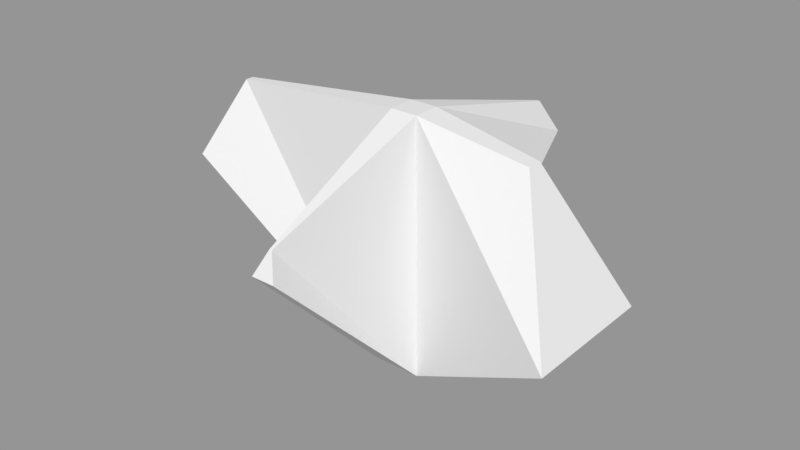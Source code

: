 # Source: Rock_Model_4.blend  (saved by Blender 2.79.0; exported with 4.5.12 LTS)
import bpy
from mathutils import Matrix  # noqa: F401  (used for matrix-valued properties, if any)

bpy.ops.wm.read_factory_settings(use_empty=True)
scene = bpy.context.scene
scene.name = 'Scene'

# ---- collections
col_collection_1 = bpy.data.collections.new('Collection 1'); scene.collection.children.link(col_collection_1)

# ---- materials (node trees are filled in below, after node groups)
mat_material = bpy.data.materials.new('Material')
mat_material.alpha_threshold = 0.0
mat_material.use_transparent_shadow = False
mat_material.roughness = 0.5
mat_material.line_color = (0.0, 0.0, 0.0, 1.0)

# ---- material node trees

# ---- meshes
me_cube = bpy.data.meshes.new('Cube')
me_cube.from_pydata([(0.1953, 0.1953, -1.0), (0.1953, -0.1953, -1.0), (-0.1953, -0.1953, -1.0), (-0.1953, 0.1953, -1.0), (0.1085, 0.1085, 1.0), (0.1085, -0.1085, 1.0), (-0.1085, -0.1085, 1.0), (-0.1085, 0.1085, 1.0), (0.1294, 1.667, 0.3407), (-0.1294, 1.667, 0.3407), (0.01404, 1.551, 0.5996), (-0.01404, 1.551, 0.5996), (1.48, 0.5566, -0.2546), (1.48, -0.5566, -0.2546), (0.9836, 0.06038, 0.8585), (0.9836, -0.06038, 0.8585), (-1.893, -0.3023, 0.2343), (-1.893, 0.3023, 0.2343), (-1.623, -0.03279, 0.8389), (-1.623, 0.03279, 0.8389), (0.09315, -1.468, 0.2957), (-0.09315, -1.468, 0.2957), (0.01011, -1.385, 0.482), (-0.01011, -1.385, 0.482)], [], [(0, 1, 2, 3), (4, 7, 6, 5), (0, 4, 14, 12), (2, 1, 20, 21), (6, 7, 19, 18), (4, 0, 8, 10), (10, 8, 9, 11), (7, 4, 10, 11), (3, 7, 11, 9), (0, 3, 9, 8), (12, 14, 15, 13), (1, 0, 12, 13), (4, 5, 15, 14), (5, 1, 13, 15), (16, 18, 19, 17), (7, 3, 17, 19), (3, 2, 16, 17), (2, 6, 18, 16), (20, 22, 23, 21), (5, 6, 23, 22), (6, 2, 21, 23), (1, 5, 22, 20)])
me_cube.materials.append(mat_material)
me_cube.use_remesh_preserve_volume = False
me_cube.use_remesh_preserve_attributes = False
me_cube.use_mirror_vertex_groups = False
me_cube.update()

# ---- objects
ob_cube = bpy.data.objects.new('Cube', me_cube)

# ---- transforms, parenting, visibility, modifiers, constraints
ob_cube.location = (0.0, 0.0, 0.0)
ob_cube.lock_rotations_4d = False
ob_cube.empty_display_type = 'ARROWS'
ob_cube.lineart.crease_threshold = 0.0

# ---- collection membership
col_collection_1.objects.link(ob_cube)

# ---- scene / render settings (as saved in the file)
scene.frame_start = 1; scene.frame_end = 250; scene.frame_set(1)
scene.render.engine = 'BLENDER_EEVEE_NEXT'
scene.render.resolution_percentage = 50
scene.render.dither_intensity = 0.0
scene.cycles.use_denoising = False
scene.cycles.samples = 128
scene.cycles.sampling_pattern = 'TABULATED_SOBOL'
scene.cycles.use_adaptive_sampling = False
scene.cycles.use_light_tree = False
scene.cycles.blur_glossy = 0.0
scene.cycles.sample_clamp_indirect = 0.0
scene.view_settings.view_transform = 'Standard'
bpy.context.view_layer.update()

# ---- added for rendering (the .blend has no active camera and no usable light): camera, sun + grey world if the file has none
cam_auto = bpy.data.cameras.new('AutoCamera')
cam_auto.lens = 50.0
cam_auto.sensor_width = 36.0
cam_auto.clip_end = 1000.0
ob_auto_camera = bpy.data.objects.new('AutoCamera', cam_auto)
scene.collection.objects.link(ob_auto_camera)
ob_auto_camera.location = (4.43816, -5.47435, 3.71572)
ob_auto_camera.rotation_euler = (1.09748, -7.21219e-08, 0.694738)
scene.camera = ob_auto_camera
light_auto_sun = bpy.data.lights.new('AutoSun', 'SUN')
light_auto_sun.energy = 3.0
light_auto_sun.angle = 0.0523599
ob_auto_sun = bpy.data.objects.new('AutoSun', light_auto_sun)
scene.collection.objects.link(ob_auto_sun)
ob_auto_sun.rotation_euler = (0.872665, 0.174533, 0.523599)
if scene.world is None:
    world_auto = bpy.data.worlds.new('AutoWorld')
    world_auto.color = (0.3, 0.3, 0.3)
    scene.world = world_auto
bpy.context.view_layer.update()

